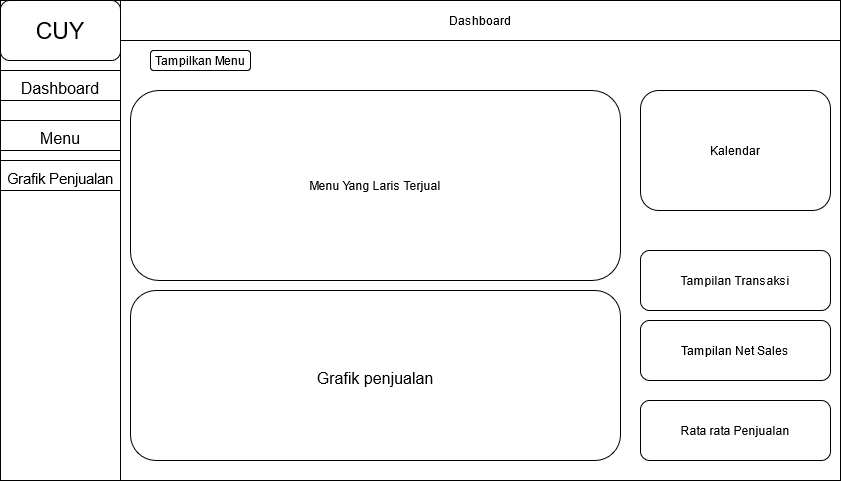

The diagram above was exported from draw.io. Its source (the exported page's mxGraphModel, read from the mxfile embedded in the PNG):
<mxGraphModel dx="1021" dy="564" grid="1" gridSize="10" guides="1" tooltips="1" connect="1" arrows="1" fold="1" page="1" pageScale="1" pageWidth="850" pageHeight="1100" math="0" shadow="0">
  <root>
    <mxCell id="0" />
    <mxCell id="1" parent="0" />
    <mxCell id="CBEnn_g-eFEH7lVK9YSj-1" value="" style="rounded=0;whiteSpace=wrap;html=1;" vertex="1" parent="1">
      <mxGeometry width="840" height="480" as="geometry" />
    </mxCell>
    <mxCell id="CBEnn_g-eFEH7lVK9YSj-7" value="Dashboard" style="rounded=0;whiteSpace=wrap;html=1;" vertex="1" parent="1">
      <mxGeometry x="120" width="720" height="40" as="geometry" />
    </mxCell>
    <mxCell id="CBEnn_g-eFEH7lVK9YSj-8" value="&lt;font style=&quot;font-size: 12px&quot;&gt;Tampilkan Menu&lt;/font&gt;" style="rounded=1;whiteSpace=wrap;html=1;" vertex="1" parent="1">
      <mxGeometry x="150" y="50" width="100" height="20" as="geometry" />
    </mxCell>
    <mxCell id="CBEnn_g-eFEH7lVK9YSj-17" value="Menu Yang Laris Terjual" style="rounded=1;whiteSpace=wrap;html=1;" vertex="1" parent="1">
      <mxGeometry x="130" y="90" width="490" height="190" as="geometry" />
    </mxCell>
    <mxCell id="CBEnn_g-eFEH7lVK9YSj-19" value="Kalendar" style="rounded=1;whiteSpace=wrap;html=1;" vertex="1" parent="1">
      <mxGeometry x="640" y="90" width="190" height="120" as="geometry" />
    </mxCell>
    <mxCell id="CBEnn_g-eFEH7lVK9YSj-20" value="" style="rounded=0;whiteSpace=wrap;html=1;" vertex="1" parent="1">
      <mxGeometry width="120" height="480" as="geometry" />
    </mxCell>
    <mxCell id="CBEnn_g-eFEH7lVK9YSj-22" value="CUY" style="rounded=1;whiteSpace=wrap;html=1;fontSize=23;" vertex="1" parent="1">
      <mxGeometry width="120" height="60" as="geometry" />
    </mxCell>
    <mxCell id="CBEnn_g-eFEH7lVK9YSj-23" value="&lt;font style=&quot;font-size: 16px&quot;&gt;Dashboard&lt;/font&gt;" style="rounded=0;whiteSpace=wrap;html=1;fontSize=23;" vertex="1" parent="1">
      <mxGeometry y="70" width="120" height="30" as="geometry" />
    </mxCell>
    <mxCell id="CBEnn_g-eFEH7lVK9YSj-24" value="&lt;font style=&quot;font-size: 16px&quot;&gt;Menu&lt;/font&gt;" style="rounded=0;whiteSpace=wrap;html=1;fontSize=23;" vertex="1" parent="1">
      <mxGeometry y="120" width="120" height="30" as="geometry" />
    </mxCell>
    <mxCell id="CBEnn_g-eFEH7lVK9YSj-25" value="&lt;font style=&quot;font-size: 15px&quot;&gt;Grafik Penjualan&lt;/font&gt;" style="rounded=0;whiteSpace=wrap;html=1;fontSize=23;" vertex="1" parent="1">
      <mxGeometry y="160" width="120" height="30" as="geometry" />
    </mxCell>
    <mxCell id="CBEnn_g-eFEH7lVK9YSj-32" value="&lt;font style=&quot;font-size: 16px&quot;&gt;Grafik penjualan&lt;/font&gt;" style="rounded=1;whiteSpace=wrap;html=1;fontSize=23;" vertex="1" parent="1">
      <mxGeometry x="130" y="290" width="490" height="170" as="geometry" />
    </mxCell>
    <mxCell id="CBEnn_g-eFEH7lVK9YSj-33" value="Tampilan Transaksi " style="rounded=1;whiteSpace=wrap;html=1;" vertex="1" parent="1">
      <mxGeometry x="640" y="250" width="190" height="60" as="geometry" />
    </mxCell>
    <mxCell id="CBEnn_g-eFEH7lVK9YSj-34" value="Tampilan Net Sales" style="rounded=1;whiteSpace=wrap;html=1;" vertex="1" parent="1">
      <mxGeometry x="640" y="320" width="190" height="60" as="geometry" />
    </mxCell>
    <mxCell id="CBEnn_g-eFEH7lVK9YSj-35" value="Rata rata Penjualan " style="rounded=1;whiteSpace=wrap;html=1;" vertex="1" parent="1">
      <mxGeometry x="640" y="400" width="190" height="60" as="geometry" />
    </mxCell>
  </root>
</mxGraphModel>